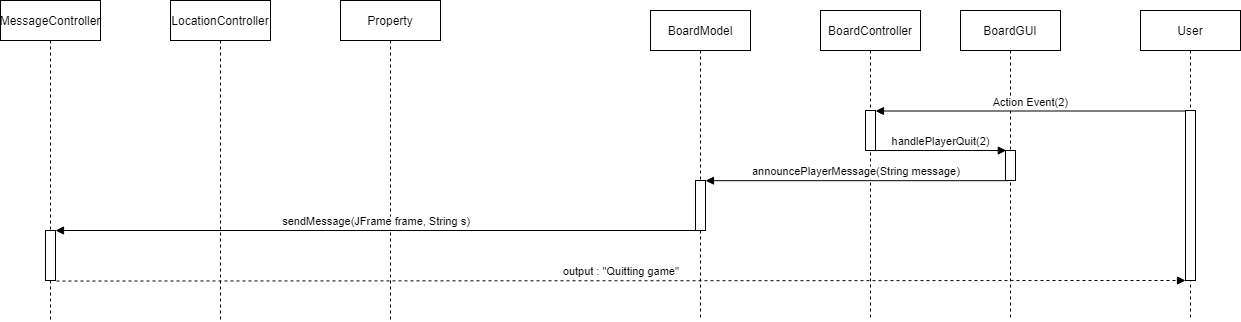

The diagram above was exported from draw.io. Its source (the exported page's mxGraphModel, read from the mxfile embedded in the PNG):
<mxGraphModel dx="2468" dy="830" grid="1" gridSize="10" guides="1" tooltips="1" connect="1" arrows="1" fold="1" page="1" pageScale="1" pageWidth="850" pageHeight="1100" math="0" shadow="0">
  <root>
    <mxCell id="0" />
    <mxCell id="1" parent="0" />
    <mxCell id="C4sVqBLVQp6sWPym7d9P-1" value="BoardGUI" style="shape=umlLifeline;perimeter=lifelinePerimeter;container=1;collapsible=0;recursiveResize=0;rounded=0;shadow=0;strokeWidth=1;" vertex="1" parent="1">
      <mxGeometry x="480" y="190" width="100" height="310" as="geometry" />
    </mxCell>
    <mxCell id="C4sVqBLVQp6sWPym7d9P-2" value="" style="points=[];perimeter=orthogonalPerimeter;rounded=0;shadow=0;strokeWidth=1;" vertex="1" parent="C4sVqBLVQp6sWPym7d9P-1">
      <mxGeometry x="45" y="140" width="10" height="30" as="geometry" />
    </mxCell>
    <mxCell id="C4sVqBLVQp6sWPym7d9P-3" value="User" style="shape=umlLifeline;perimeter=lifelinePerimeter;container=1;collapsible=0;recursiveResize=0;rounded=0;shadow=0;strokeWidth=1;" vertex="1" parent="1">
      <mxGeometry x="660" y="190" width="100" height="310" as="geometry" />
    </mxCell>
    <mxCell id="C4sVqBLVQp6sWPym7d9P-4" value="" style="points=[];perimeter=orthogonalPerimeter;rounded=0;shadow=0;strokeWidth=1;" vertex="1" parent="C4sVqBLVQp6sWPym7d9P-3">
      <mxGeometry x="45" y="100" width="10" height="170" as="geometry" />
    </mxCell>
    <mxCell id="C4sVqBLVQp6sWPym7d9P-5" value="Action Event(2)" style="verticalAlign=bottom;endArrow=block;shadow=0;strokeWidth=1;exitX=0.049;exitY=0.003;exitDx=0;exitDy=0;exitPerimeter=0;" edge="1" parent="1" source="C4sVqBLVQp6sWPym7d9P-4" target="C4sVqBLVQp6sWPym7d9P-10">
      <mxGeometry relative="1" as="geometry">
        <mxPoint x="690" y="290" as="sourcePoint" />
        <mxPoint x="410" y="291" as="targetPoint" />
      </mxGeometry>
    </mxCell>
    <mxCell id="C4sVqBLVQp6sWPym7d9P-6" value="BoardModel" style="shape=umlLifeline;perimeter=lifelinePerimeter;container=1;collapsible=0;recursiveResize=0;rounded=0;shadow=0;strokeWidth=1;" vertex="1" parent="1">
      <mxGeometry x="170" y="190" width="100" height="310" as="geometry" />
    </mxCell>
    <mxCell id="C4sVqBLVQp6sWPym7d9P-7" value="" style="points=[];perimeter=orthogonalPerimeter;rounded=0;shadow=0;strokeWidth=1;" vertex="1" parent="C4sVqBLVQp6sWPym7d9P-6">
      <mxGeometry x="45" y="170" width="10" height="50" as="geometry" />
    </mxCell>
    <mxCell id="C4sVqBLVQp6sWPym7d9P-9" value="BoardController" style="shape=umlLifeline;perimeter=lifelinePerimeter;container=1;collapsible=0;recursiveResize=0;rounded=0;shadow=0;strokeWidth=1;" vertex="1" parent="1">
      <mxGeometry x="340" y="190" width="100" height="310" as="geometry" />
    </mxCell>
    <mxCell id="C4sVqBLVQp6sWPym7d9P-10" value="" style="points=[];perimeter=orthogonalPerimeter;rounded=0;shadow=0;strokeWidth=1;" vertex="1" parent="C4sVqBLVQp6sWPym7d9P-9">
      <mxGeometry x="45" y="100" width="10" height="40" as="geometry" />
    </mxCell>
    <mxCell id="C4sVqBLVQp6sWPym7d9P-11" value="handlePlayerQuit(2)" style="verticalAlign=bottom;endArrow=block;shadow=0;strokeWidth=1;entryX=0.08;entryY=0.001;entryDx=0;entryDy=0;entryPerimeter=0;" edge="1" parent="1" source="C4sVqBLVQp6sWPym7d9P-10" target="C4sVqBLVQp6sWPym7d9P-2">
      <mxGeometry relative="1" as="geometry">
        <mxPoint x="400" y="340" as="sourcePoint" />
        <mxPoint x="520" y="340" as="targetPoint" />
      </mxGeometry>
    </mxCell>
    <mxCell id="C4sVqBLVQp6sWPym7d9P-12" value="announcePlayerMessage(String message)" style="verticalAlign=bottom;endArrow=block;shadow=0;strokeWidth=1;exitX=0.195;exitY=1.006;exitDx=0;exitDy=0;exitPerimeter=0;" edge="1" parent="1" target="C4sVqBLVQp6sWPym7d9P-7" source="C4sVqBLVQp6sWPym7d9P-2">
      <mxGeometry relative="1" as="geometry">
        <mxPoint x="520" y="360" as="sourcePoint" />
        <mxPoint x="405" y="300.1600000000001" as="targetPoint" />
      </mxGeometry>
    </mxCell>
    <mxCell id="C4sVqBLVQp6sWPym7d9P-13" value="Property" style="shape=umlLifeline;perimeter=lifelinePerimeter;container=1;collapsible=0;recursiveResize=0;rounded=0;shadow=0;strokeWidth=1;" vertex="1" parent="1">
      <mxGeometry x="-140" y="180" width="100" height="320" as="geometry" />
    </mxCell>
    <mxCell id="C4sVqBLVQp6sWPym7d9P-17" value="LocationController" style="shape=umlLifeline;perimeter=lifelinePerimeter;container=1;collapsible=0;recursiveResize=0;rounded=0;shadow=0;strokeWidth=1;" vertex="1" parent="1">
      <mxGeometry x="-310" y="180" width="100" height="320" as="geometry" />
    </mxCell>
    <mxCell id="C4sVqBLVQp6sWPym7d9P-22" value="MessageController" style="shape=umlLifeline;perimeter=lifelinePerimeter;container=1;collapsible=0;recursiveResize=0;rounded=0;shadow=0;strokeWidth=1;" vertex="1" parent="1">
      <mxGeometry x="-480" y="180" width="100" height="320" as="geometry" />
    </mxCell>
    <mxCell id="C4sVqBLVQp6sWPym7d9P-59" value="" style="points=[];perimeter=orthogonalPerimeter;rounded=0;shadow=0;strokeWidth=1;" vertex="1" parent="C4sVqBLVQp6sWPym7d9P-22">
      <mxGeometry x="45" y="230" width="10" height="50" as="geometry" />
    </mxCell>
    <mxCell id="C4sVqBLVQp6sWPym7d9P-27" value="output : &quot;Quitting game&quot;" style="verticalAlign=bottom;endArrow=block;shadow=0;strokeWidth=1;dashed=1;exitX=1.099;exitY=1.011;exitDx=0;exitDy=0;exitPerimeter=0;" edge="1" parent="1" source="C4sVqBLVQp6sWPym7d9P-59" target="C4sVqBLVQp6sWPym7d9P-4">
      <mxGeometry relative="1" as="geometry">
        <mxPoint x="-426.73" y="669.7" as="sourcePoint" />
        <mxPoint x="80.08000000000001" y="670.0000000000001" as="targetPoint" />
      </mxGeometry>
    </mxCell>
    <mxCell id="C4sVqBLVQp6sWPym7d9P-60" value="sendMessage(JFrame frame, String s)" style="verticalAlign=bottom;endArrow=block;shadow=0;strokeWidth=1;exitX=0.237;exitY=1;exitDx=0;exitDy=0;exitPerimeter=0;" edge="1" parent="1" source="C4sVqBLVQp6sWPym7d9P-7" target="C4sVqBLVQp6sWPym7d9P-59">
      <mxGeometry relative="1" as="geometry">
        <mxPoint x="210" y="410" as="sourcePoint" />
        <mxPoint x="-100" y="450" as="targetPoint" />
      </mxGeometry>
    </mxCell>
  </root>
</mxGraphModel>